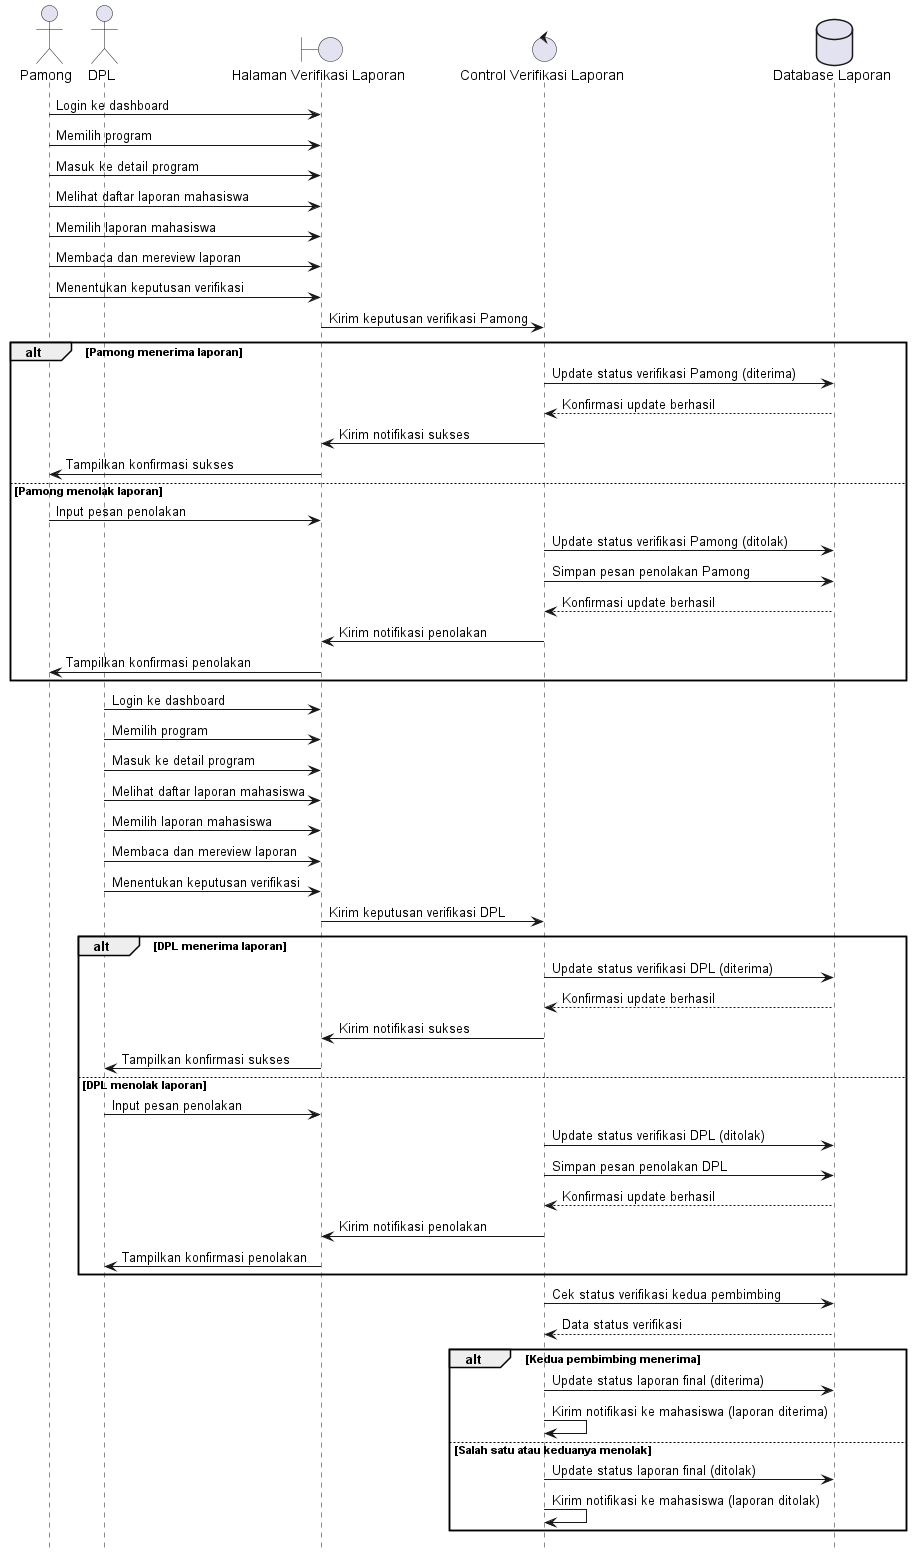

The diagram above was rendered by PlantUML. Its source (embedded in the PNG):
@startuml
hide footbox
actor Pamong
actor DPL
boundary "Halaman Verifikasi Laporan"
control "Control Verifikasi Laporan"
database "Database Laporan"

Pamong -> "Halaman Verifikasi Laporan": Login ke dashboard
Pamong -> "Halaman Verifikasi Laporan": Memilih program
Pamong -> "Halaman Verifikasi Laporan": Masuk ke detail program
Pamong -> "Halaman Verifikasi Laporan": Melihat daftar laporan mahasiswa
Pamong -> "Halaman Verifikasi Laporan": Memilih laporan mahasiswa
Pamong -> "Halaman Verifikasi Laporan": Membaca dan mereview laporan
Pamong -> "Halaman Verifikasi Laporan": Menentukan keputusan verifikasi

"Halaman Verifikasi Laporan" -> "Control Verifikasi Laporan": Kirim keputusan verifikasi Pamong

alt Pamong menerima laporan
    "Control Verifikasi Laporan" -> "Database Laporan": Update status verifikasi Pamong (diterima)
    "Database Laporan" --> "Control Verifikasi Laporan": Konfirmasi update berhasil
    "Control Verifikasi Laporan" -> "Halaman Verifikasi Laporan": Kirim notifikasi sukses
    "Halaman Verifikasi Laporan" -> Pamong: Tampilkan konfirmasi sukses
else Pamong menolak laporan
    Pamong -> "Halaman Verifikasi Laporan": Input pesan penolakan
    "Control Verifikasi Laporan" -> "Database Laporan": Update status verifikasi Pamong (ditolak)
    "Control Verifikasi Laporan" -> "Database Laporan": Simpan pesan penolakan Pamong
    "Database Laporan" --> "Control Verifikasi Laporan": Konfirmasi update berhasil
    "Control Verifikasi Laporan" -> "Halaman Verifikasi Laporan": Kirim notifikasi penolakan
    "Halaman Verifikasi Laporan" -> Pamong: Tampilkan konfirmasi penolakan
end

DPL -> "Halaman Verifikasi Laporan": Login ke dashboard
DPL -> "Halaman Verifikasi Laporan": Memilih program
DPL -> "Halaman Verifikasi Laporan": Masuk ke detail program
DPL -> "Halaman Verifikasi Laporan": Melihat daftar laporan mahasiswa
DPL -> "Halaman Verifikasi Laporan": Memilih laporan mahasiswa
DPL -> "Halaman Verifikasi Laporan": Membaca dan mereview laporan
DPL -> "Halaman Verifikasi Laporan": Menentukan keputusan verifikasi

"Halaman Verifikasi Laporan" -> "Control Verifikasi Laporan": Kirim keputusan verifikasi DPL

alt DPL menerima laporan
    "Control Verifikasi Laporan" -> "Database Laporan": Update status verifikasi DPL (diterima)
    "Database Laporan" --> "Control Verifikasi Laporan": Konfirmasi update berhasil
    "Control Verifikasi Laporan" -> "Halaman Verifikasi Laporan": Kirim notifikasi sukses
    "Halaman Verifikasi Laporan" -> DPL: Tampilkan konfirmasi sukses
else DPL menolak laporan
    DPL -> "Halaman Verifikasi Laporan": Input pesan penolakan
    "Control Verifikasi Laporan" -> "Database Laporan": Update status verifikasi DPL (ditolak)
    "Control Verifikasi Laporan" -> "Database Laporan": Simpan pesan penolakan DPL
    "Database Laporan" --> "Control Verifikasi Laporan": Konfirmasi update berhasil
    "Control Verifikasi Laporan" -> "Halaman Verifikasi Laporan": Kirim notifikasi penolakan
    "Halaman Verifikasi Laporan" -> DPL: Tampilkan konfirmasi penolakan
end

"Control Verifikasi Laporan" -> "Database Laporan": Cek status verifikasi kedua pembimbing
"Database Laporan" --> "Control Verifikasi Laporan": Data status verifikasi

alt Kedua pembimbing menerima
    "Control Verifikasi Laporan" -> "Database Laporan": Update status laporan final (diterima)
    "Control Verifikasi Laporan" -> "Control Verifikasi Laporan": Kirim notifikasi ke mahasiswa (laporan diterima)
else Salah satu atau keduanya menolak
    "Control Verifikasi Laporan" -> "Database Laporan": Update status laporan final (ditolak)
    "Control Verifikasi Laporan" -> "Control Verifikasi Laporan": Kirim notifikasi ke mahasiswa (laporan ditolak)
end
@enduml